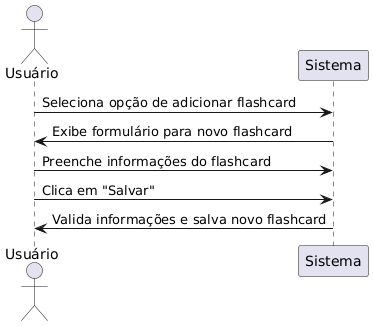

The diagram above was rendered by PlantUML. Its source (embedded in the PNG):
@startuml
actor Usuário
participant Sistema

Usuário -> Sistema: Seleciona opção de adicionar flashcard
Sistema -> Usuário: Exibe formulário para novo flashcard
Usuário -> Sistema: Preenche informações do flashcard
Usuário -> Sistema: Clica em "Salvar"
Sistema -> Usuário: Valida informações e salva novo flashcard
@enduml